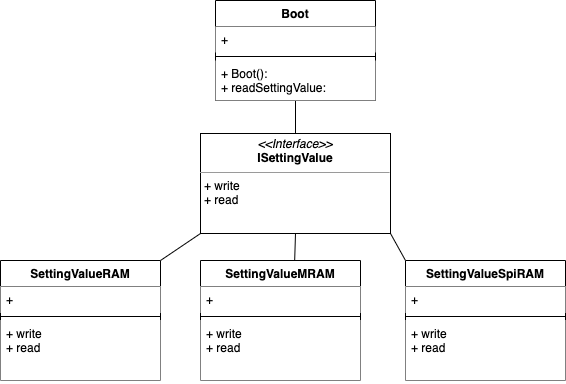

The diagram above was exported from draw.io. Its source (the exported page's mxGraphModel, read from the mxfile embedded in the PNG):
<mxGraphModel dx="619" dy="388" grid="1" gridSize="10" guides="1" tooltips="1" connect="1" arrows="1" fold="1" page="1" pageScale="1" pageWidth="827" pageHeight="1169" math="0" shadow="0">
  <root>
    <mxCell id="0" />
    <mxCell id="1" parent="0" />
    <mxCell id="20" style="edgeStyle=none;html=1;exitX=0.5;exitY=1;exitDx=0;exitDy=0;entryX=0.5;entryY=0;entryDx=0;entryDy=0;endArrow=none;endFill=0;" parent="1" source="2" target="7" edge="1">
      <mxGeometry relative="1" as="geometry" />
    </mxCell>
    <mxCell id="2" value="Boot" style="swimlane;fontStyle=1;align=center;verticalAlign=top;childLayout=stackLayout;horizontal=1;startSize=26;horizontalStack=0;resizeParent=1;resizeParentMax=0;resizeLast=0;collapsible=1;marginBottom=0;" parent="1" vertex="1">
      <mxGeometry x="255" y="20" width="160" height="100" as="geometry" />
    </mxCell>
    <mxCell id="3" value="+ " style="text;strokeColor=none;fillColor=default;align=left;verticalAlign=top;spacingLeft=4;spacingRight=4;overflow=hidden;rotatable=0;points=[[0,0.5],[1,0.5]];portConstraint=eastwest;" parent="2" vertex="1">
      <mxGeometry y="26" width="160" height="26" as="geometry" />
    </mxCell>
    <mxCell id="4" value="" style="line;strokeWidth=1;fillColor=none;align=left;verticalAlign=middle;spacingTop=-1;spacingLeft=3;spacingRight=3;rotatable=0;labelPosition=right;points=[];portConstraint=eastwest;strokeColor=inherit;" parent="2" vertex="1">
      <mxGeometry y="52" width="160" height="8" as="geometry" />
    </mxCell>
    <mxCell id="5" value="+ Boot():&#10;+ readSettingValue:" style="text;strokeColor=none;fillColor=default;align=left;verticalAlign=top;spacingLeft=4;spacingRight=4;overflow=hidden;rotatable=0;points=[[0,0.5],[1,0.5]];portConstraint=eastwest;" parent="2" vertex="1">
      <mxGeometry y="60" width="160" height="40" as="geometry" />
    </mxCell>
    <mxCell id="21" style="edgeStyle=none;html=1;exitX=0.5;exitY=1;exitDx=0;exitDy=0;entryX=0.588;entryY=0.025;entryDx=0;entryDy=0;entryPerimeter=0;endArrow=none;endFill=0;" parent="1" source="7" target="16" edge="1">
      <mxGeometry relative="1" as="geometry" />
    </mxCell>
    <mxCell id="22" style="edgeStyle=none;html=1;exitX=1;exitY=1;exitDx=0;exitDy=0;entryX=0;entryY=0;entryDx=0;entryDy=0;endArrow=none;endFill=0;" parent="1" source="7" target="8" edge="1">
      <mxGeometry relative="1" as="geometry" />
    </mxCell>
    <mxCell id="23" style="edgeStyle=none;html=1;exitX=0;exitY=1;exitDx=0;exitDy=0;entryX=1;entryY=0;entryDx=0;entryDy=0;endArrow=none;endFill=0;" parent="1" source="7" target="12" edge="1">
      <mxGeometry relative="1" as="geometry" />
    </mxCell>
    <mxCell id="7" value="&lt;p style=&quot;margin:0px;margin-top:4px;text-align:center;&quot;&gt;&lt;i&gt;&amp;lt;&amp;lt;Interface&amp;gt;&amp;gt;&lt;/i&gt;&lt;br&gt;&lt;b&gt;ISettingValue&lt;/b&gt;&lt;/p&gt;&lt;hr size=&quot;1&quot;&gt;&lt;p style=&quot;margin:0px;margin-left:4px;&quot;&gt;&lt;/p&gt;&lt;p style=&quot;margin:0px;margin-left:4px;&quot;&gt;+ write&lt;br&gt;+ read&lt;/p&gt;" style="verticalAlign=top;align=left;overflow=fill;fontSize=12;fontFamily=Helvetica;html=1;" parent="1" vertex="1">
      <mxGeometry x="240" y="153" width="190" height="100" as="geometry" />
    </mxCell>
    <mxCell id="8" value="SettingValueSpiRAM" style="swimlane;fontStyle=1;align=center;verticalAlign=top;childLayout=stackLayout;horizontal=1;startSize=26;horizontalStack=0;resizeParent=1;resizeParentMax=0;resizeLast=0;collapsible=1;marginBottom=0;" parent="1" vertex="1">
      <mxGeometry x="445" y="280" width="160" height="120" as="geometry" />
    </mxCell>
    <mxCell id="9" value="+  " style="text;strokeColor=none;fillColor=default;align=left;verticalAlign=top;spacingLeft=4;spacingRight=4;overflow=hidden;rotatable=0;points=[[0,0.5],[1,0.5]];portConstraint=eastwest;" parent="8" vertex="1">
      <mxGeometry y="26" width="160" height="26" as="geometry" />
    </mxCell>
    <mxCell id="10" value="" style="line;strokeWidth=1;fillColor=none;align=left;verticalAlign=middle;spacingTop=-1;spacingLeft=3;spacingRight=3;rotatable=0;labelPosition=right;points=[];portConstraint=eastwest;strokeColor=inherit;" parent="8" vertex="1">
      <mxGeometry y="52" width="160" height="8" as="geometry" />
    </mxCell>
    <mxCell id="11" value="+ write&#10;+ read" style="text;strokeColor=none;fillColor=default;align=left;verticalAlign=top;spacingLeft=4;spacingRight=4;overflow=hidden;rotatable=0;points=[[0,0.5],[1,0.5]];portConstraint=eastwest;" parent="8" vertex="1">
      <mxGeometry y="60" width="160" height="60" as="geometry" />
    </mxCell>
    <mxCell id="12" value="SettingValueRAM" style="swimlane;fontStyle=1;align=center;verticalAlign=top;childLayout=stackLayout;horizontal=1;startSize=26;horizontalStack=0;resizeParent=1;resizeParentMax=0;resizeLast=0;collapsible=1;marginBottom=0;" parent="1" vertex="1">
      <mxGeometry x="40" y="280" width="160" height="120" as="geometry" />
    </mxCell>
    <mxCell id="13" value="+  " style="text;strokeColor=none;fillColor=default;align=left;verticalAlign=top;spacingLeft=4;spacingRight=4;overflow=hidden;rotatable=0;points=[[0,0.5],[1,0.5]];portConstraint=eastwest;" parent="12" vertex="1">
      <mxGeometry y="26" width="160" height="26" as="geometry" />
    </mxCell>
    <mxCell id="14" value="" style="line;strokeWidth=1;fillColor=none;align=left;verticalAlign=middle;spacingTop=-1;spacingLeft=3;spacingRight=3;rotatable=0;labelPosition=right;points=[];portConstraint=eastwest;strokeColor=inherit;" parent="12" vertex="1">
      <mxGeometry y="52" width="160" height="8" as="geometry" />
    </mxCell>
    <mxCell id="15" value="+ write&#10;+ read" style="text;strokeColor=none;fillColor=default;align=left;verticalAlign=top;spacingLeft=4;spacingRight=4;overflow=hidden;rotatable=0;points=[[0,0.5],[1,0.5]];portConstraint=eastwest;" parent="12" vertex="1">
      <mxGeometry y="60" width="160" height="60" as="geometry" />
    </mxCell>
    <mxCell id="16" value="SettingValueMRAM" style="swimlane;fontStyle=1;align=center;verticalAlign=top;childLayout=stackLayout;horizontal=1;startSize=26;horizontalStack=0;resizeParent=1;resizeParentMax=0;resizeLast=0;collapsible=1;marginBottom=0;" parent="1" vertex="1">
      <mxGeometry x="240" y="280" width="160" height="120" as="geometry" />
    </mxCell>
    <mxCell id="17" value="+  " style="text;strokeColor=none;fillColor=default;align=left;verticalAlign=top;spacingLeft=4;spacingRight=4;overflow=hidden;rotatable=0;points=[[0,0.5],[1,0.5]];portConstraint=eastwest;" parent="16" vertex="1">
      <mxGeometry y="26" width="160" height="26" as="geometry" />
    </mxCell>
    <mxCell id="18" value="" style="line;strokeWidth=1;fillColor=none;align=left;verticalAlign=middle;spacingTop=-1;spacingLeft=3;spacingRight=3;rotatable=0;labelPosition=right;points=[];portConstraint=eastwest;strokeColor=inherit;" parent="16" vertex="1">
      <mxGeometry y="52" width="160" height="8" as="geometry" />
    </mxCell>
    <mxCell id="19" value="+ write&#10;+ read" style="text;strokeColor=none;fillColor=default;align=left;verticalAlign=top;spacingLeft=4;spacingRight=4;overflow=hidden;rotatable=0;points=[[0,0.5],[1,0.5]];portConstraint=eastwest;" parent="16" vertex="1">
      <mxGeometry y="60" width="160" height="60" as="geometry" />
    </mxCell>
  </root>
</mxGraphModel>